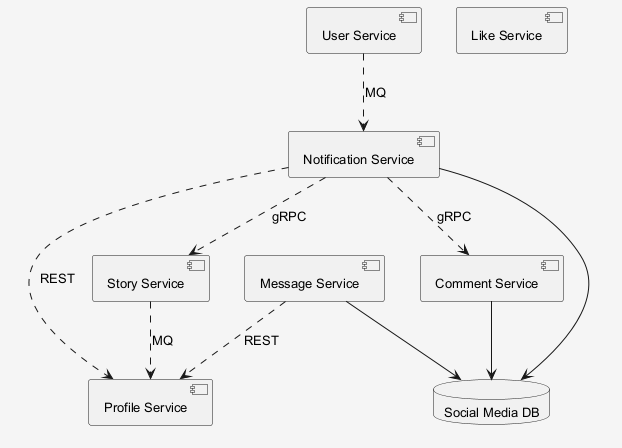

The diagram above was rendered by PlantUML. Its source (embedded in the PNG):
@startuml
skinparam shadowing false
skinparam backgroundColor #F5F5F5
skinparam defaultFontSize 13
component "User Service" as C_UserService
component "Like Service" as C_LikeService
component "Notification Service" as C_NotificationService
component "Story Service" as C_StoryService
component "Profile Service" as C_ProfileService
component "Message Service" as C_MessageService
component "Comment Service" as C_CommentService
database "Social Media DB" as DB_social_media
C_NotificationService --> DB_social_media
C_MessageService --> DB_social_media
C_CommentService --> DB_social_media
C_MessageService ..> C_ProfileService : REST
C_NotificationService ..> C_ProfileService : REST
C_StoryService ..> C_ProfileService : MQ
C_NotificationService ..> C_CommentService : gRPC
C_NotificationService ..> C_StoryService : gRPC
C_UserService ..> C_NotificationService : MQ
@enduml